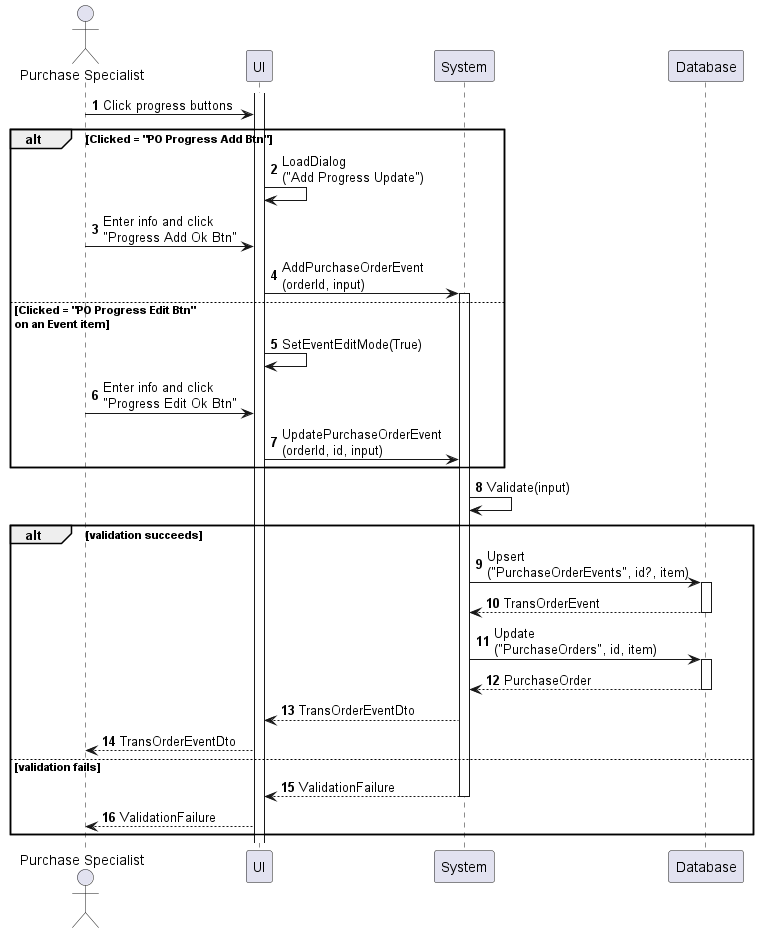

The diagram above was rendered by PlantUML. Its source (embedded in the PNG):
@startuml purchase-order-update-progress
autonumber

actor "Purchase Specialist" as a
participant UI as f
participant System as b
participant Database as d

activate f
a -> f : Click progress buttons

alt Clicked = "PO Progress Add Btn"
    f -> f : LoadDialog\n("Add Progress Update")
    a -> f : Enter info and click\n"Progress Add Ok Btn"
    f -> b : AddPurchaseOrderEvent\n(orderId, input)
    activate b
else Clicked = "PO Progress Edit Btn"\non an Event item
    f -> f : SetEventEditMode(True)
    a -> f : Enter info and click\n"Progress Edit Ok Btn"
    f -> b : UpdatePurchaseOrderEvent\n(orderId, id, input)
end

activate b
b -> b : Validate(input)

alt validation succeeds
    b -> d : Upsert\n("PurchaseOrderEvents", id?, item)
    activate d
    return TransOrderEvent
    b -> d : Update\n("PurchaseOrders", id, item)
    activate d
    return PurchaseOrder
    b --> f : TransOrderEventDto
    f --> a : TransOrderEventDto
else validation fails
    return ValidationFailure
    f --> a : ValidationFailure
end
@enduml